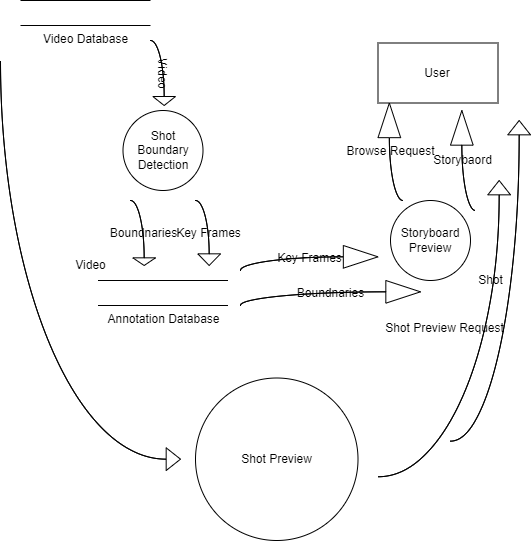

The diagram above was exported from draw.io. Its source (the exported page's mxGraphModel, read from the mxfile embedded in the PNG):
<mxGraphModel dx="864" dy="551" grid="1" gridSize="10" guides="1" tooltips="1" connect="1" arrows="1" fold="1" page="1" pageScale="1" pageWidth="850" pageHeight="1100" math="0" shadow="0">
  <root>
    <mxCell id="0" />
    <mxCell id="1" parent="0" />
    <mxCell id="OGM78qw76Mq2ii1cFrTu-2" value="Video Database" style="verticalLabelPosition=bottom;shadow=0;dashed=0;align=center;html=1;verticalAlign=top;shape=mxgraph.electrical.transmission.2_line_bus;" vertex="1" parent="1">
      <mxGeometry x="80" y="60" width="130" height="25" as="geometry" />
    </mxCell>
    <mxCell id="OGM78qw76Mq2ii1cFrTu-3" value="Video" style="html=1;shadow=0;dashed=0;align=center;verticalAlign=middle;shape=mxgraph.arrows2.jumpInArrow;dy=0;dx=9;arrowHead=22.67;rotation=90;" vertex="1" parent="1">
      <mxGeometry x="190" y="120" width="65" height="25" as="geometry" />
    </mxCell>
    <mxCell id="OGM78qw76Mq2ii1cFrTu-6" value="Shot Boundary Detection" style="ellipse;whiteSpace=wrap;html=1;aspect=fixed;" vertex="1" parent="1">
      <mxGeometry x="182.5" y="170" width="80" height="80" as="geometry" />
    </mxCell>
    <mxCell id="OGM78qw76Mq2ii1cFrTu-7" value="Storyboard Preview" style="ellipse;whiteSpace=wrap;html=1;aspect=fixed;" vertex="1" parent="1">
      <mxGeometry x="450" y="260" width="80" height="80" as="geometry" />
    </mxCell>
    <mxCell id="OGM78qw76Mq2ii1cFrTu-8" value="Shot Preview" style="ellipse;whiteSpace=wrap;html=1;aspect=fixed;" vertex="1" parent="1">
      <mxGeometry x="255" y="437.5" width="162.5" height="162.5" as="geometry" />
    </mxCell>
    <mxCell id="OGM78qw76Mq2ii1cFrTu-9" value="User" style="rounded=0;whiteSpace=wrap;html=1;" vertex="1" parent="1">
      <mxGeometry x="437.5" y="102.5" width="120" height="60" as="geometry" />
    </mxCell>
    <mxCell id="OGM78qw76Mq2ii1cFrTu-10" value="Annotation Database" style="verticalLabelPosition=bottom;shadow=0;dashed=0;align=center;html=1;verticalAlign=top;shape=mxgraph.electrical.transmission.2_line_bus;" vertex="1" parent="1">
      <mxGeometry x="157.5" y="340" width="130" height="25" as="geometry" />
    </mxCell>
    <mxCell id="OGM78qw76Mq2ii1cFrTu-11" value="Key Frames" style="html=1;shadow=0;dashed=0;align=center;verticalAlign=middle;shape=mxgraph.arrows2.jumpInArrow;dy=0;dx=11.67;arrowHead=22.67;rotation=0;direction=south;" vertex="1" parent="1">
      <mxGeometry x="255" y="260" width="25" height="65" as="geometry" />
    </mxCell>
    <mxCell id="OGM78qw76Mq2ii1cFrTu-12" value="Boundnaries" style="html=1;shadow=0;dashed=0;align=center;verticalAlign=middle;shape=mxgraph.arrows2.jumpInArrow;dy=0;dx=7.67;arrowHead=22.67;rotation=0;direction=south;" vertex="1" parent="1">
      <mxGeometry x="190" y="260" width="25" height="65" as="geometry" />
    </mxCell>
    <mxCell id="OGM78qw76Mq2ii1cFrTu-13" value="Key Frames" style="html=1;shadow=0;dashed=0;align=center;verticalAlign=middle;shape=mxgraph.arrows2.jumpInArrow;dy=0;dx=34.67;arrowHead=22.67;rotation=0;" vertex="1" parent="1">
      <mxGeometry x="300" y="305" width="137.5" height="25" as="geometry" />
    </mxCell>
    <mxCell id="OGM78qw76Mq2ii1cFrTu-14" value="Boundnaries" style="html=1;shadow=0;dashed=0;align=center;verticalAlign=middle;shape=mxgraph.arrows2.jumpInArrow;dy=0;dx=34.67;arrowHead=22.67;rotation=0;" vertex="1" parent="1">
      <mxGeometry x="300" y="340" width="180" height="25" as="geometry" />
    </mxCell>
    <mxCell id="OGM78qw76Mq2ii1cFrTu-15" value="Video" style="html=1;shadow=0;dashed=0;align=center;verticalAlign=middle;shape=mxgraph.arrows2.jumpInArrow;dy=0;dx=14.33;arrowHead=22.67;rotation=0;flipH=1;flipV=0;direction=west;" vertex="1" parent="1">
      <mxGeometry x="60" y="120" width="180" height="410" as="geometry" />
    </mxCell>
    <mxCell id="OGM78qw76Mq2ii1cFrTu-18" value="Browse Request" style="html=1;shadow=0;dashed=0;align=center;verticalAlign=middle;shape=mxgraph.arrows2.jumpInArrow;dy=0;dx=34.67;arrowHead=22.67;rotation=0;direction=north;" vertex="1" parent="1">
      <mxGeometry x="437.5" y="162.5" width="25" height="97.5" as="geometry" />
    </mxCell>
    <mxCell id="OGM78qw76Mq2ii1cFrTu-19" value="Storybaord" style="html=1;shadow=0;dashed=0;align=center;verticalAlign=middle;shape=mxgraph.arrows2.jumpInArrow;dy=0;dx=34.67;arrowHead=22.67;rotation=0;direction=north;" vertex="1" parent="1">
      <mxGeometry x="510" y="170" width="25" height="100" as="geometry" />
    </mxCell>
    <mxCell id="OGM78qw76Mq2ii1cFrTu-25" value="Shot Preview Request" style="html=1;shadow=0;dashed=0;align=center;verticalAlign=middle;shape=mxgraph.arrows2.jumpInArrow;dy=0;dx=14.33;arrowHead=22.67;rotation=0;flipH=1;flipV=0;direction=north;" vertex="1" parent="1">
      <mxGeometry x="437.5" y="240" width="132.5" height="296.25" as="geometry" />
    </mxCell>
    <mxCell id="OGM78qw76Mq2ii1cFrTu-26" value="Shot" style="html=1;shadow=0;dashed=0;align=center;verticalAlign=middle;shape=mxgraph.arrows2.jumpInArrow;dy=0;dx=14.33;arrowHead=22.67;rotation=0;flipH=1;flipV=0;direction=north;" vertex="1" parent="1">
      <mxGeometry x="510" y="180" width="80" height="320.63" as="geometry" />
    </mxCell>
  </root>
</mxGraphModel>